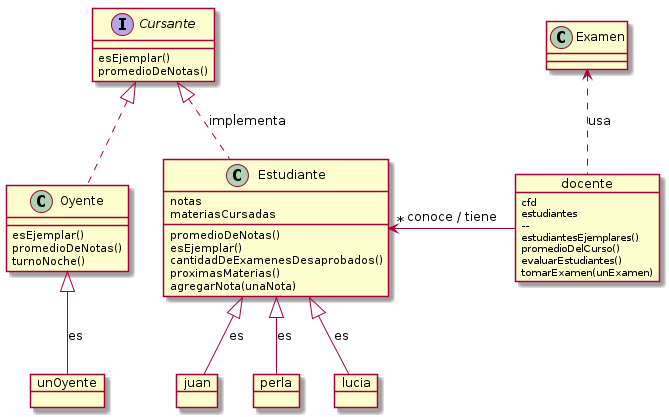

The diagram above was rendered by PlantUML. Its source (embedded in the PNG):
@startuml
class Estudiante {
  notas
  materiasCursadas

  promedioDeNotas()
  esEjemplar()
  cantidadDeExamenesDesaprobados()
  proximasMaterias()
  agregarNota(unaNota)
}

class Oyente implements Cursante {
  esEjemplar()
  promedioDeNotas()
  turnoNoche()
}

interface Cursante {
  esEjemplar()
  promedioDeNotas()
}

object docente {
  cfd
  estudiantes
--
  estudiantesEjemplares()
  promedioDelCurso()
  evaluarEstudiantes()
  tomarExamen(unExamen)
}

object lucia {

}

object juan {

}

object perla {

}

object unOyente {

}

class Examen {

}

Cursante <|.. Estudiante : implementa
Estudiante "*" <-left- docente : conoce / tiene

Estudiante <|-- lucia : es
Estudiante <|-- juan : es
Estudiante <|-- perla : es
Oyente <|-- unOyente : es
Examen <.. docente : usa
@enduml